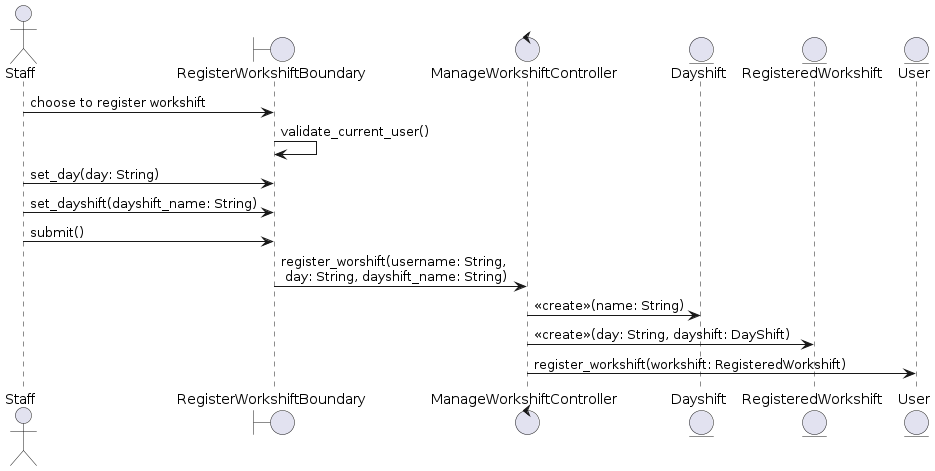

The diagram above was rendered by PlantUML. Its source (embedded in the PNG):
@startuml

actor Staff as A
boundary RegisterWorkshiftBoundary as B2
control ManageWorkshiftController as C
entity Dayshift as E1
entity RegisteredWorkshift as E2
entity User as E3

A -> B2: choose to register workshift
B2 -> B2: validate_current_user()
A -> B2: set_day(day: String)
A -> B2: set_dayshift(dayshift_name: String)
A -> B2: submit()
B2 -> C: register_worshift(username: String, \n day: String, dayshift_name: String)
C -> E1: <<create>>(name: String)
C -> E2: <<create>>(day: String, dayshift: DayShift)
C -> E3: register_workshift(workshift: RegisteredWorkshift)



@enduml